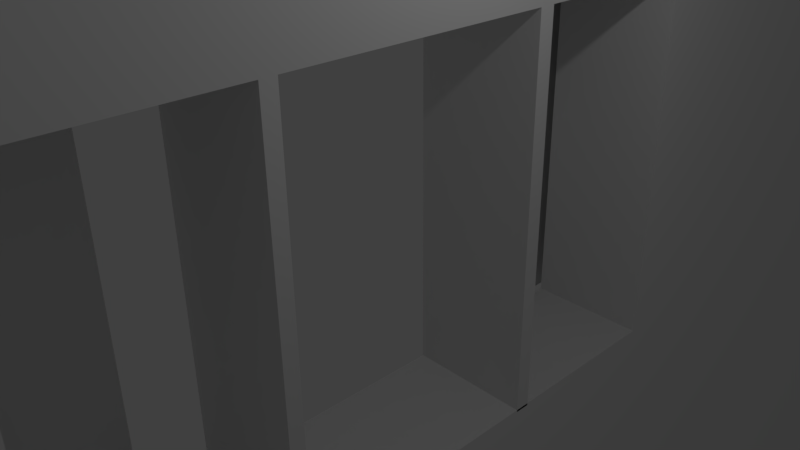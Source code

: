 # Source: window.blend  (saved by Blender 2.77.0; exported with 4.5.12 LTS)
import bpy
from mathutils import Matrix  # noqa: F401  (used for matrix-valued properties, if any)

bpy.ops.wm.read_factory_settings(use_empty=True)
scene = bpy.context.scene
scene.name = 'Scene'

# ---- collections
col_collection_1 = bpy.data.collections.new('Collection 1'); scene.collection.children.link(col_collection_1)

# ---- materials (node trees are filled in below, after node groups)
mat_material = bpy.data.materials.new('Material')
mat_material.alpha_threshold = 0.0
mat_material.use_transparent_shadow = False
mat_material.roughness = 0.5
mat_material.line_color = (0.0, 0.0, 0.0, 1.0)

# ---- material node trees

# ---- world
world_world = bpy.data.worlds.new('World'); scene.world = world_world
world_world.color = (0.05088, 0.05088, 0.05088)
world_world.use_sun_shadow = False
world_world.sun_shadow_jitter_overblur = 0.0
world_world.cycles.sampling_method = 'MANUAL'

# ---- cameras
cam_camera = bpy.data.cameras.new('Camera')
cam_camera.clip_end = 100.0
cam_camera.lens = 35.0
cam_camera.sensor_width = 32.0
cam_camera.sensor_height = 18.0
cam_camera.ortho_scale = 7.314
cam_camera.dof.focus_distance = 0.0
cam_camera.dof.aperture_fstop = 128.0

# ---- lights
light_lamp = bpy.data.lights.new('Lamp', 'POINT')
light_lamp.transmission_factor = 0.0
light_lamp.cutoff_distance = 30.0
light_lamp.energy = 100.0
light_lamp.shadow_buffer_clip_start = 1.001
light_lamp.shadow_soft_size = 0.1
light_lamp.shadow_maximum_resolution = 0.006
light_lamp.use_absolute_resolution = True

# ---- meshes
me_plane_001 = bpy.data.meshes.new('Plane.001')
me_plane_001.from_pydata([(-1.0, -1.0, 0.0), (1.0, -1.0, 0.0), (-1.0, 1.0, 0.0), (1.0, 1.0, 0.0), (-1.0, 0.0, 0.0), (0.0, -1.0, 0.0), (1.0, 0.0, 0.0), (0.0, 1.0, 0.0), (0.0, 0.0, 0.0), (-1.0, -0.5, 0.0), (0.5, -1.0, 0.0), (1.0, 0.5, 0.0), (-0.5, 1.0, 0.0), (-1.0, 0.5, 0.0), (-0.5, -1.0, 0.0), (1.0, -0.5, 0.0), (0.5, 1.0, 0.0), (0.0, 0.5, 0.0), (0.0, -0.5, 0.0), (-0.5, 0.0, 0.0), (0.5, 0.0, 0.0), (0.5, -0.5, 0.0), (-0.5, -0.5, 0.0), (-0.5, 0.5, 0.0), (0.5, 0.5, 0.0)], [], [(11, 16, 24), (17, 12, 23), (18, 19, 22), (15, 20, 21), (21, 8, 18), (10, 18, 5), (1, 21, 10), (22, 4, 9), (14, 9, 0), (5, 22, 14), (23, 2, 13), (19, 13, 4), (8, 23, 19), (24, 7, 17), (20, 17, 8), (6, 24, 20), (11, 3, 16), (17, 7, 12), (18, 8, 19), (15, 6, 20), (21, 20, 8), (10, 21, 18), (1, 15, 21), (22, 19, 4), (14, 22, 9), (5, 18, 22), (23, 12, 2), (19, 23, 13), (8, 17, 23), (24, 16, 7), (20, 24, 17), (6, 11, 24)])
me_plane_001.use_remesh_preserve_volume = False
me_plane_001.use_remesh_preserve_attributes = False
me_plane_001.use_mirror_vertex_groups = False
me_plane_001.update()
me_plane = bpy.data.meshes.new('Plane')
me_plane.from_pydata([(-1.0, -1.0, 0.0), (1.0, -1.0, 0.0), (-1.0, 1.0, 0.0), (1.0, 1.0, 0.0), (-1.0, 0.0, 0.0), (0.0, -1.0, 0.0), (1.0, 0.0, 0.0), (0.0, 1.0, 0.0), (0.0, 0.0, 0.0), (-1.0, -0.5, 0.0), (0.5, -1.0, 0.0), (1.0, 0.5, 0.0), (-0.5, 1.0, 0.0), (-1.0, 0.5, 0.0), (-0.5, -1.0, 0.0), (1.0, -0.5, 0.0), (0.5, 1.0, 0.0), (0.0, 0.5, 0.0), (0.0, -0.5, 0.0), (-0.5, 0.0, 0.0), (0.5, 0.0, 0.0), (0.5, -0.5, 0.0), (-0.5, -0.5, 0.0), (-0.5, 0.5, 0.0), (0.5, 0.5, 0.0)], [], [(11, 16, 24), (17, 12, 23), (18, 19, 22), (15, 20, 21), (21, 8, 18), (10, 18, 5), (1, 21, 10), (22, 4, 9), (14, 9, 0), (5, 22, 14), (23, 2, 13), (19, 13, 4), (8, 23, 19), (24, 7, 17), (20, 17, 8), (6, 24, 20), (11, 3, 16), (17, 7, 12), (18, 8, 19), (15, 6, 20), (21, 20, 8), (10, 21, 18), (1, 15, 21), (22, 19, 4), (14, 22, 9), (5, 18, 22), (23, 12, 2), (19, 23, 13), (8, 17, 23), (24, 16, 7), (20, 24, 17), (6, 11, 24)])
me_plane.use_remesh_preserve_volume = False
me_plane.use_remesh_preserve_attributes = False
me_plane.use_mirror_vertex_groups = False
me_plane.update()
me_cube = bpy.data.meshes.new('Cube')
me_cube.from_pydata([(0.9839, 0.9991, -0.9999), (0.9839, -1.001, -0.9999), (-1.016, -1.001, -0.9999), (-1.016, 0.9991, -0.9999), (0.9839, 0.9991, 1.0), (-1.016, 0.9991, 1.0), (0.9839, -1.001, 1.0), (0.9839, -0.2509, 0.1501), (0.9839, 0.2491, 0.1501), (0.9839, 0.2491, -0.1499), (0.9839, -0.2509, -0.1499), (-1.016, -1.001, 1.0), (-1.016, -0.2509, 0.1501), (-1.016, -0.2509, -0.1499), (-1.016, 0.2491, -0.1499), (-1.016, 0.2491, 0.1501), (0.9839, -0.1093, 0.1501), (-1.016, -0.1088, 0.1501), (0.9839, -0.09832, 0.1501), (-1.016, -0.09786, 0.1501), (0.9839, 0.09514, 0.1501), (-1.016, 0.095, 0.1501), (0.9839, 0.1072, 0.1501), (-1.016, 0.1057, 0.1501), (0.9839, -0.1093, -0.1504), (-1.016, -0.1088, -0.1504), (0.9839, -0.09832, -0.1504), (-1.016, -0.09786, -0.1504), (0.9839, 0.09514, -0.1516), (-1.016, 0.095, -0.1516), (0.9839, 0.1072, -0.1516), (-1.016, 0.1057, -0.1516)], [], [(0, 1, 2, 3), (4, 0, 3, 5), (0, 4, 6, 7, 16, 18, 20, 22, 8, 9), (0, 9, 10, 7, 6, 1), (1, 6, 11, 2), (2, 11, 12, 13, 14, 3), (3, 14, 15, 23, 21, 19, 17, 12, 11, 5), (4, 5, 11, 6), (10, 9, 14, 13), (7, 10, 13, 12), (9, 8, 15, 14), (8, 22, 23, 15), (27, 26, 24, 25), (17, 16, 7, 12), (17, 19, 27, 25), (21, 20, 18, 19), (21, 23, 31, 29), (16, 17, 25, 24), (19, 18, 26, 27), (18, 16, 24, 26), (31, 30, 28, 29), (20, 21, 29, 28), (23, 22, 30, 31), (22, 20, 28, 30)])
me_cube.materials.append(mat_material)
me_cube.use_remesh_preserve_volume = False
me_cube.use_remesh_preserve_attributes = False
me_cube.use_mirror_vertex_groups = False
me_cube.update()

# ---- objects
ob_curtain1_001 = bpy.data.objects.new('curtain1.001', me_plane_001)
ob_curtain1 = bpy.data.objects.new('curtain1', me_plane)
ob_cube = bpy.data.objects.new('Cube', me_cube)
ob_lamp = bpy.data.objects.new('Lamp', light_lamp)
ob_camera = bpy.data.objects.new('Camera', cam_camera)

# ---- transforms, parenting, visibility, modifiers, constraints
ob_curtain1_001.location = (-1.432, 5.06, 0.7228)
ob_curtain1_001.rotation_euler = (0.0, 1.571, 0.0)
ob_curtain1_001.scale = (4.0, 2.0, 1.0)
ob_curtain1_001.lineart.crease_threshold = 0.0
ob_curtain1.location = (-1.432, -5.005, 0.7228)
ob_curtain1.rotation_euler = (0.0, 1.571, 0.0)
ob_curtain1.scale = (4.0, 2.0, 1.0)
ob_curtain1.lineart.crease_threshold = 0.0
ob_cube.location = (0.0, 0.0, 0.0)
ob_cube.scale = (1.0, 20.0, 20.0)
ob_cube.lock_rotations_4d = False
ob_cube.empty_display_type = 'ARROWS'
ob_cube.lineart.crease_threshold = 0.0
ob_lamp.location = (4.076, 1.005, 5.904)
ob_lamp.rotation_euler = (0.6503, 0.05522, 1.866)
ob_lamp.lock_rotations_4d = False
ob_lamp.empty_display_type = 'ARROWS'
ob_lamp.color = (0.0, 0.0, 0.0, 0.0)
ob_lamp.lineart.crease_threshold = 0.0
ob_camera.location = (7.481, -6.508, 5.344)
ob_camera.rotation_euler = (1.109, 0.01082, 0.8149)
ob_camera.lock_rotations_4d = False
ob_camera.empty_display_type = 'ARROWS'
ob_camera.color = (0.0, 0.0, 0.0, 0.0)
ob_camera.display_type = 'WIRE'
ob_camera.lineart.crease_threshold = 0.0

# ---- collection membership
col_collection_1.objects.link(ob_curtain1_001)
col_collection_1.objects.link(ob_curtain1)
col_collection_1.objects.link(ob_cube)
col_collection_1.objects.link(ob_lamp)
col_collection_1.objects.link(ob_camera)

# ---- scene / render settings (as saved in the file)
scene.camera = ob_camera
scene.frame_start = 1; scene.frame_end = 250; scene.frame_set(1)
scene.render.engine = 'BLENDER_EEVEE_NEXT'
scene.render.resolution_percentage = 50
scene.render.dither_intensity = 0.0
scene.cycles.use_denoising = False
scene.cycles.samples = 128
scene.cycles.sampling_pattern = 'TABULATED_SOBOL'
scene.cycles.light_sampling_threshold = 0.0
scene.cycles.use_adaptive_sampling = False
scene.cycles.use_light_tree = False
scene.cycles.blur_glossy = 0.0
scene.cycles.sample_clamp_indirect = 0.0
scene.view_settings.view_transform = 'Standard'
bpy.context.view_layer.update()
